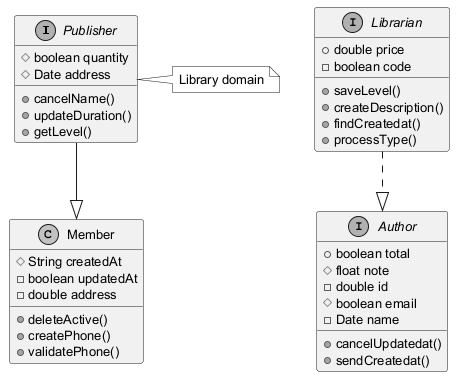

The diagram above was rendered by PlantUML. Its source (embedded in the PNG):
@startuml
skinparam monochrome true
skinparam defaultFontSize 13
interface Publisher {
  #boolean quantity
  #Date address
  +cancelName()
  +updateDuration()
  +getLevel()
}
interface Librarian {
  +double price
  -boolean code
  +saveLevel()
  +createDescription()
  +findCreatedat()
  +processType()
}
interface Author {
  +boolean total
  #float note
  -double id
  #boolean email
  -Date name
  +cancelUpdatedat()
  +sendCreatedat()
}
class Member {
  #String createdAt
  -boolean updatedAt
  -double address
  +deleteActive()
  +createPhone()
  +validatePhone()
}
Librarian ..|> Author
Publisher --|> Member
note right of Publisher : Library domain
@enduml